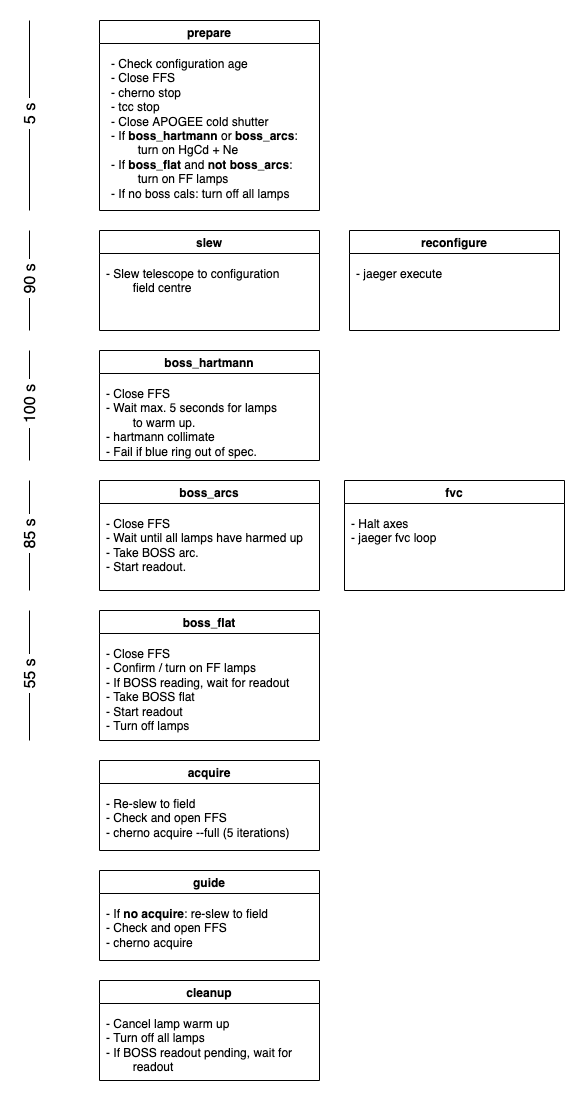

The diagram above was exported from draw.io. Its source (the exported page's mxGraphModel, read from the mxfile embedded in the PNG):
<mxGraphModel dx="2117" dy="1254" grid="1" gridSize="10" guides="1" tooltips="1" connect="1" arrows="1" fold="1" page="1" pageScale="1" pageWidth="850" pageHeight="1100" math="0" shadow="0">
  <root>
    <mxCell id="0" />
    <mxCell id="1" parent="0" />
    <mxCell id="efoxRuNjOHjLPQJ7Nalv-1" value="prepare" style="swimlane;" vertex="1" parent="1">
      <mxGeometry x="150" y="40" width="220" height="190" as="geometry" />
    </mxCell>
    <mxCell id="efoxRuNjOHjLPQJ7Nalv-3" value="- Check configuration age&lt;br&gt;- Close FFS&lt;br&gt;- cherno stop&lt;br&gt;- tcc stop&lt;br&gt;- Close APOGEE cold shutter&lt;br&gt;- If &lt;b&gt;boss_hartmann&lt;/b&gt;&amp;nbsp;or&amp;nbsp;&lt;b&gt;boss_arcs&lt;/b&gt;: &lt;br&gt;&lt;span style=&quot;white-space: pre;&quot;&gt;&#09;&lt;/span&gt;turn on HgCd + Ne&lt;br&gt;- If &lt;b&gt;boss_flat&lt;/b&gt;&amp;nbsp;and &lt;b&gt;not boss_arcs&lt;/b&gt;:&lt;br&gt;&lt;span style=&quot;white-space: pre;&quot;&gt;&#09;&lt;/span&gt;turn on FF lamps&lt;br&gt;- If no boss cals: turn off all lamps" style="text;html=1;align=left;verticalAlign=top;resizable=0;points=[];autosize=1;strokeColor=none;fillColor=none;" vertex="1" parent="efoxRuNjOHjLPQJ7Nalv-1">
      <mxGeometry x="10" y="30" width="200" height="150" as="geometry" />
    </mxCell>
    <mxCell id="efoxRuNjOHjLPQJ7Nalv-7" value="slew" style="swimlane;" vertex="1" parent="1">
      <mxGeometry x="150" y="250" width="220" height="100" as="geometry">
        <mxRectangle x="150" y="250" width="60" height="23" as="alternateBounds" />
      </mxGeometry>
    </mxCell>
    <mxCell id="efoxRuNjOHjLPQJ7Nalv-8" value="- Slew telescope to configuration &lt;br&gt;&lt;span style=&quot;white-space: pre;&quot;&gt;&#09;&lt;/span&gt;field centre" style="text;html=1;align=left;verticalAlign=top;resizable=0;points=[];autosize=1;strokeColor=none;fillColor=none;" vertex="1" parent="efoxRuNjOHjLPQJ7Nalv-7">
      <mxGeometry x="5" y="30" width="190" height="30" as="geometry" />
    </mxCell>
    <mxCell id="efoxRuNjOHjLPQJ7Nalv-9" value="reconfigure" style="swimlane;" vertex="1" parent="1">
      <mxGeometry x="400" y="250" width="210" height="100" as="geometry" />
    </mxCell>
    <mxCell id="efoxRuNjOHjLPQJ7Nalv-10" value="- jaeger execute" style="text;html=1;align=left;verticalAlign=top;resizable=0;points=[];autosize=1;strokeColor=none;fillColor=none;" vertex="1" parent="efoxRuNjOHjLPQJ7Nalv-9">
      <mxGeometry x="5" y="30" width="100" height="20" as="geometry" />
    </mxCell>
    <mxCell id="efoxRuNjOHjLPQJ7Nalv-11" value="boss_hartmann" style="swimlane;" vertex="1" parent="1">
      <mxGeometry x="150" y="370" width="220" height="110" as="geometry" />
    </mxCell>
    <mxCell id="efoxRuNjOHjLPQJ7Nalv-12" value="- Close FFS&lt;br&gt;- Wait max. 5 seconds for lamps&lt;br&gt;&lt;span style=&quot;white-space: pre;&quot;&gt;&#09;&lt;/span&gt;to warm up.&lt;br&gt;- hartmann collimate&lt;br&gt;- Fail if blue ring out of spec." style="text;html=1;align=left;verticalAlign=top;resizable=0;points=[];autosize=1;strokeColor=none;fillColor=none;" vertex="1" parent="efoxRuNjOHjLPQJ7Nalv-11">
      <mxGeometry x="5" y="30" width="190" height="80" as="geometry" />
    </mxCell>
    <mxCell id="efoxRuNjOHjLPQJ7Nalv-15" value="boss_arcs" style="swimlane;" vertex="1" parent="1">
      <mxGeometry x="150" y="500" width="220" height="110" as="geometry" />
    </mxCell>
    <mxCell id="efoxRuNjOHjLPQJ7Nalv-16" value="- Close FFS&lt;br&gt;- Wait until all lamps have harmed up&lt;br&gt;- Take BOSS arc.&lt;br&gt;- Start readout." style="text;html=1;align=left;verticalAlign=top;resizable=0;points=[];autosize=1;strokeColor=none;fillColor=none;" vertex="1" parent="efoxRuNjOHjLPQJ7Nalv-15">
      <mxGeometry x="5" y="30" width="210" height="60" as="geometry" />
    </mxCell>
    <mxCell id="efoxRuNjOHjLPQJ7Nalv-17" value="boss_flat" style="swimlane;" vertex="1" parent="1">
      <mxGeometry x="150" y="630" width="220" height="130" as="geometry" />
    </mxCell>
    <mxCell id="efoxRuNjOHjLPQJ7Nalv-18" value="- Close FFS&lt;br&gt;- Confirm / turn on FF lamps&lt;br&gt;- If BOSS reading, wait for readout&lt;br&gt;- Take BOSS flat&lt;br&gt;- Start readout&lt;br&gt;- Turn off lamps" style="text;html=1;align=left;verticalAlign=top;resizable=0;points=[];autosize=1;strokeColor=none;fillColor=none;" vertex="1" parent="efoxRuNjOHjLPQJ7Nalv-17">
      <mxGeometry x="5" y="30" width="200" height="90" as="geometry" />
    </mxCell>
    <mxCell id="efoxRuNjOHjLPQJ7Nalv-19" value="fvc" style="swimlane;" vertex="1" parent="1">
      <mxGeometry x="395" y="500" width="220" height="110" as="geometry" />
    </mxCell>
    <mxCell id="efoxRuNjOHjLPQJ7Nalv-20" value="- Halt axes&lt;br&gt;- jaeger fvc loop" style="text;html=1;align=left;verticalAlign=top;resizable=0;points=[];autosize=1;strokeColor=none;fillColor=none;" vertex="1" parent="efoxRuNjOHjLPQJ7Nalv-19">
      <mxGeometry x="5" y="30" width="100" height="30" as="geometry" />
    </mxCell>
    <mxCell id="efoxRuNjOHjLPQJ7Nalv-21" value="acquire" style="swimlane;" vertex="1" parent="1">
      <mxGeometry x="150" y="780" width="220" height="90" as="geometry" />
    </mxCell>
    <mxCell id="efoxRuNjOHjLPQJ7Nalv-22" value="- Re-slew to field&lt;br&gt;- Check and open FFS&lt;br&gt;- cherno acquire --full (5 iterations)" style="text;html=1;align=left;verticalAlign=top;resizable=0;points=[];autosize=1;strokeColor=none;fillColor=none;" vertex="1" parent="efoxRuNjOHjLPQJ7Nalv-21">
      <mxGeometry x="5" y="30" width="200" height="50" as="geometry" />
    </mxCell>
    <mxCell id="efoxRuNjOHjLPQJ7Nalv-23" value="guide" style="swimlane;" vertex="1" parent="1">
      <mxGeometry x="150" y="890" width="220" height="90" as="geometry" />
    </mxCell>
    <mxCell id="efoxRuNjOHjLPQJ7Nalv-24" value="- If &lt;b&gt;no acquire&lt;/b&gt;: re-slew to field&lt;br&gt;- Check and open FFS&lt;br&gt;- cherno acquire" style="text;html=1;align=left;verticalAlign=top;resizable=0;points=[];autosize=1;strokeColor=none;fillColor=none;" vertex="1" parent="efoxRuNjOHjLPQJ7Nalv-23">
      <mxGeometry x="5" y="30" width="180" height="50" as="geometry" />
    </mxCell>
    <mxCell id="efoxRuNjOHjLPQJ7Nalv-25" value="cleanup" style="swimlane;startSize=23;" vertex="1" parent="1">
      <mxGeometry x="150" y="1000" width="220" height="100" as="geometry" />
    </mxCell>
    <mxCell id="efoxRuNjOHjLPQJ7Nalv-26" value="- Cancel lamp warm up&lt;br&gt;- Turn off all lamps&lt;br&gt;- If BOSS readout pending, wait for&amp;nbsp;&lt;br&gt;&lt;span style=&quot;white-space: pre;&quot;&gt;&#09;&lt;/span&gt;readout" style="text;html=1;align=left;verticalAlign=top;resizable=0;points=[];autosize=1;strokeColor=none;fillColor=none;" vertex="1" parent="efoxRuNjOHjLPQJ7Nalv-25">
      <mxGeometry x="5" y="30" width="210" height="60" as="geometry" />
    </mxCell>
    <mxCell id="efoxRuNjOHjLPQJ7Nalv-27" value="" style="endArrow=none;html=1;rounded=0;endFill=0;fontSize=16;" edge="1" parent="1">
      <mxGeometry relative="1" as="geometry">
        <mxPoint x="80" y="230" as="sourcePoint" />
        <mxPoint x="80" y="40" as="targetPoint" />
      </mxGeometry>
    </mxCell>
    <mxCell id="efoxRuNjOHjLPQJ7Nalv-28" value="&amp;nbsp;5 s&amp;nbsp;" style="edgeLabel;resizable=0;html=1;align=center;verticalAlign=middle;rotation=270;spacingLeft=0;spacing=3;spacingRight=0;labelBorderColor=none;fontSize=16;" connectable="0" vertex="1" parent="efoxRuNjOHjLPQJ7Nalv-27">
      <mxGeometry relative="1" as="geometry" />
    </mxCell>
    <mxCell id="efoxRuNjOHjLPQJ7Nalv-29" value="" style="endArrow=none;html=1;rounded=0;endFill=0;fontSize=16;" edge="1" parent="1">
      <mxGeometry relative="1" as="geometry">
        <mxPoint x="80" y="350" as="sourcePoint" />
        <mxPoint x="80" y="250" as="targetPoint" />
      </mxGeometry>
    </mxCell>
    <mxCell id="efoxRuNjOHjLPQJ7Nalv-30" value="&amp;nbsp;90 s&amp;nbsp;" style="edgeLabel;resizable=0;html=1;align=center;verticalAlign=middle;rotation=270;spacingLeft=0;spacing=3;spacingRight=0;labelBorderColor=none;fontSize=16;" connectable="0" vertex="1" parent="efoxRuNjOHjLPQJ7Nalv-29">
      <mxGeometry relative="1" as="geometry" />
    </mxCell>
    <mxCell id="efoxRuNjOHjLPQJ7Nalv-33" value="" style="endArrow=none;html=1;rounded=0;endFill=0;fontSize=16;" edge="1" parent="1">
      <mxGeometry relative="1" as="geometry">
        <mxPoint x="80" y="480" as="sourcePoint" />
        <mxPoint x="80" y="370" as="targetPoint" />
      </mxGeometry>
    </mxCell>
    <mxCell id="efoxRuNjOHjLPQJ7Nalv-34" value="&amp;nbsp;100 s&amp;nbsp;" style="edgeLabel;resizable=0;html=1;align=center;verticalAlign=middle;rotation=270;spacingLeft=0;spacing=3;spacingRight=0;labelBorderColor=none;fontSize=16;" connectable="0" vertex="1" parent="efoxRuNjOHjLPQJ7Nalv-33">
      <mxGeometry relative="1" as="geometry" />
    </mxCell>
    <mxCell id="efoxRuNjOHjLPQJ7Nalv-35" value="" style="endArrow=none;html=1;rounded=0;endFill=0;fontSize=16;" edge="1" parent="1">
      <mxGeometry relative="1" as="geometry">
        <mxPoint x="80" y="610" as="sourcePoint" />
        <mxPoint x="80" y="500" as="targetPoint" />
      </mxGeometry>
    </mxCell>
    <mxCell id="efoxRuNjOHjLPQJ7Nalv-36" value="&amp;nbsp;85 s&amp;nbsp;" style="edgeLabel;resizable=0;html=1;align=center;verticalAlign=middle;rotation=270;spacingLeft=0;spacing=3;spacingRight=0;labelBorderColor=none;fontSize=16;" connectable="0" vertex="1" parent="efoxRuNjOHjLPQJ7Nalv-35">
      <mxGeometry relative="1" as="geometry" />
    </mxCell>
    <mxCell id="efoxRuNjOHjLPQJ7Nalv-37" value="" style="endArrow=none;html=1;rounded=0;endFill=0;fontSize=16;" edge="1" parent="1">
      <mxGeometry relative="1" as="geometry">
        <mxPoint x="80" y="760" as="sourcePoint" />
        <mxPoint x="80" y="630" as="targetPoint" />
      </mxGeometry>
    </mxCell>
    <mxCell id="efoxRuNjOHjLPQJ7Nalv-38" value="&amp;nbsp;55 s&amp;nbsp;" style="edgeLabel;resizable=0;html=1;align=center;verticalAlign=middle;rotation=270;spacingLeft=0;spacing=3;spacingRight=0;labelBorderColor=none;fontSize=16;" connectable="0" vertex="1" parent="efoxRuNjOHjLPQJ7Nalv-37">
      <mxGeometry relative="1" as="geometry" />
    </mxCell>
  </root>
</mxGraphModel>